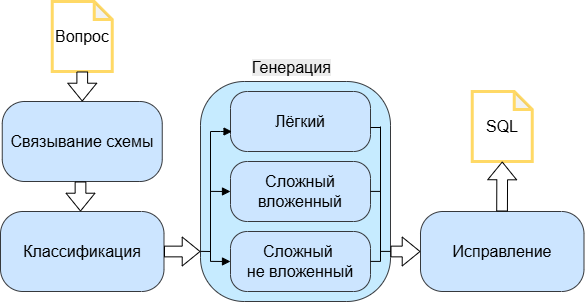

The diagram above was exported from draw.io. Its source (the exported page's mxGraphModel, read from the mxfile embedded in the PNG):
<mxGraphModel dx="1016" dy="619" grid="1" gridSize="10" guides="1" tooltips="1" connect="1" arrows="1" fold="1" page="1" pageScale="1" pageWidth="827" pageHeight="1169" math="0" shadow="0">
  <root>
    <mxCell id="0" />
    <mxCell id="1" parent="0" />
    <mxCell id="tCs0qiy9T0g8s1R0UonE-1" parent="1" style="shape=note;whiteSpace=wrap;html=1;backgroundOutline=1;darkOpacity=0.05;size=18;fontSize=16;strokeColor=#FFD966;fillColor=default;strokeWidth=3;" value="Вопрос" vertex="1">
      <mxGeometry height="70" width="60" x="281.75" y="60" as="geometry" />
    </mxCell>
    <mxCell id="tCs0qiy9T0g8s1R0UonE-2" parent="1" style="rounded=1;whiteSpace=wrap;html=1;fillColor=#cce5ff;strokeColor=#36393d;fontSize=16;arcSize=28;" value="Связывание схемы" vertex="1">
      <mxGeometry height="80" width="160" x="231.75" y="160" as="geometry" />
    </mxCell>
    <mxCell id="tCs0qiy9T0g8s1R0UonE-3" parent="1" style="rounded=1;whiteSpace=wrap;html=1;fillColor=#cce5ff;strokeColor=#36393d;fontSize=16;arcSize=28;" value="Классификация" vertex="1">
      <mxGeometry height="80" width="163.5" x="230" y="270" as="geometry" />
    </mxCell>
    <mxCell id="tCs0qiy9T0g8s1R0UonE-5" parent="1" style="rounded=1;whiteSpace=wrap;html=1;fillColor=#C6EBFF;strokeColor=#36393d;fontSize=16;arcSize=23;" value="" vertex="1">
      <mxGeometry height="220" width="190" x="430" y="140" as="geometry" />
    </mxCell>
    <mxCell id="tCs0qiy9T0g8s1R0UonE-7" parent="1" style="rounded=1;whiteSpace=wrap;html=1;fillColor=#cce5ff;strokeColor=#36393d;fontSize=16;arcSize=28;" value="Лёгкий" vertex="1">
      <mxGeometry height="60" width="140" x="460" y="150" as="geometry" />
    </mxCell>
    <mxCell id="tCs0qiy9T0g8s1R0UonE-8" parent="1" style="rounded=1;whiteSpace=wrap;html=1;fillColor=#cce5ff;strokeColor=#36393d;fontSize=16;arcSize=28;" value="Сложный вложенный" vertex="1">
      <mxGeometry height="60" width="140" x="460" y="220" as="geometry" />
    </mxCell>
    <mxCell id="tCs0qiy9T0g8s1R0UonE-9" parent="1" style="rounded=1;whiteSpace=wrap;html=1;fillColor=#cce5ff;strokeColor=#36393d;fontSize=16;arcSize=28;" value="Сложный&amp;nbsp;&lt;div&gt;не вложенный&lt;/div&gt;" vertex="1">
      <mxGeometry height="60" width="140" x="460" y="290" as="geometry" />
    </mxCell>
    <mxCell id="tCs0qiy9T0g8s1R0UonE-12" parent="1" style="rounded=1;whiteSpace=wrap;html=1;fillColor=#cce5ff;strokeColor=#36393d;fontSize=16;arcSize=28;" value="Исправление" vertex="1">
      <mxGeometry height="80" width="163.5" x="650" y="270" as="geometry" />
    </mxCell>
    <mxCell id="tCs0qiy9T0g8s1R0UonE-13" parent="1" style="shape=note;whiteSpace=wrap;html=1;backgroundOutline=1;darkOpacity=0.05;size=18;fontSize=16;strokeColor=#FFD966;fillColor=default;strokeWidth=3;" value="SQL" vertex="1">
      <mxGeometry height="70" width="60" x="701.75" y="150" as="geometry" />
    </mxCell>
    <mxCell id="RK6pGyJOuHJ1onsF5nZ0-2" edge="1" parent="1" source="tCs0qiy9T0g8s1R0UonE-1" style="shape=flexArrow;endArrow=classic;html=1;rounded=0;fillColor=default;width=10.714285714285715;endSize=5.592857142857143;endWidth=17.1875;entryX=0.5;entryY=0;entryDx=0;entryDy=0;exitX=0.5;exitY=1;exitDx=0;exitDy=0;exitPerimeter=0;" target="tCs0qiy9T0g8s1R0UonE-2" value="">
      <mxGeometry height="50" relative="1" width="50" as="geometry">
        <mxPoint x="140" y="249.64" as="sourcePoint" />
        <mxPoint x="170" y="250" as="targetPoint" />
      </mxGeometry>
    </mxCell>
    <mxCell id="RK6pGyJOuHJ1onsF5nZ0-3" edge="1" parent="1" source="tCs0qiy9T0g8s1R0UonE-3" style="shape=flexArrow;endArrow=classic;html=1;rounded=0;fillColor=default;width=10.714285714285715;endSize=5.592857142857143;endWidth=17.1875;exitX=1;exitY=0.5;exitDx=0;exitDy=0;" value="">
      <mxGeometry height="50" relative="1" width="50" as="geometry">
        <mxPoint x="394" y="309.63" as="sourcePoint" />
        <mxPoint x="430" y="310" as="targetPoint" />
      </mxGeometry>
    </mxCell>
    <mxCell id="RK6pGyJOuHJ1onsF5nZ0-8" edge="1" parent="1" style="endArrow=none;html=1;rounded=0;" value="">
      <mxGeometry height="50" relative="1" width="50" as="geometry">
        <mxPoint x="430" y="309.87" as="sourcePoint" />
        <mxPoint x="440" y="310" as="targetPoint" />
      </mxGeometry>
    </mxCell>
    <mxCell id="RK6pGyJOuHJ1onsF5nZ0-9" edge="1" parent="1" style="endArrow=none;html=1;rounded=0;" value="">
      <mxGeometry height="50" relative="1" width="50" as="geometry">
        <mxPoint x="440" y="320" as="sourcePoint" />
        <mxPoint x="440" y="190" as="targetPoint" />
      </mxGeometry>
    </mxCell>
    <mxCell id="RK6pGyJOuHJ1onsF5nZ0-10" edge="1" parent="1" style="endArrow=block;html=1;rounded=0;entryX=0.011;entryY=0.668;entryDx=0;entryDy=0;entryPerimeter=0;startArrow=none;startFill=0;endFill=1;" target="tCs0qiy9T0g8s1R0UonE-7" value="">
      <mxGeometry height="50" relative="1" width="50" as="geometry">
        <Array as="points">
          <mxPoint x="450" y="190" />
        </Array>
        <mxPoint x="440" y="190" as="sourcePoint" />
        <mxPoint x="453.32000000000005" y="190.01999999999995" as="targetPoint" />
      </mxGeometry>
    </mxCell>
    <mxCell id="RK6pGyJOuHJ1onsF5nZ0-11" edge="1" parent="1" style="endArrow=block;html=1;rounded=0;entryX=0;entryY=0.5;entryDx=0;entryDy=0;startArrow=none;startFill=0;endFill=1;" target="tCs0qiy9T0g8s1R0UonE-8" value="">
      <mxGeometry height="50" relative="1" width="50" as="geometry">
        <Array as="points" />
        <mxPoint x="440" y="249.89" as="sourcePoint" />
        <mxPoint x="453.32000000000005" y="249.90999999999997" as="targetPoint" />
      </mxGeometry>
    </mxCell>
    <mxCell id="RK6pGyJOuHJ1onsF5nZ0-12" edge="1" parent="1" style="endArrow=block;html=1;rounded=0;entryX=0;entryY=0.5;entryDx=0;entryDy=0;startArrow=none;startFill=0;endFill=1;" target="tCs0qiy9T0g8s1R0UonE-9" value="">
      <mxGeometry height="50" relative="1" width="50" as="geometry">
        <Array as="points" />
        <mxPoint x="440" y="319.89" as="sourcePoint" />
        <mxPoint x="453.32000000000005" y="319.90999999999997" as="targetPoint" />
      </mxGeometry>
    </mxCell>
    <mxCell id="RK6pGyJOuHJ1onsF5nZ0-13" parent="1" style="text;whiteSpace=wrap;html=1;" value="&lt;span style=&quot;color: rgb(0, 0, 0); font-family: Helvetica; font-size: 16px; font-style: normal; font-variant-ligatures: normal; font-variant-caps: normal; font-weight: 400; letter-spacing: normal; orphans: 2; text-align: center; text-indent: 0px; text-transform: none; widows: 2; word-spacing: 0px; -webkit-text-stroke-width: 0px; white-space: normal; background-color: rgb(236, 236, 236); text-decoration-thickness: initial; text-decoration-style: initial; text-decoration-color: initial; display: inline !important; float: none;&quot;&gt;Генерация&lt;/span&gt;" vertex="1">
      <mxGeometry height="30" width="80" x="480" y="110" as="geometry" />
    </mxCell>
    <mxCell id="RK6pGyJOuHJ1onsF5nZ0-15" edge="1" parent="1" style="shape=flexArrow;endArrow=classic;html=1;rounded=0;fillColor=default;width=10.714285714285715;endSize=5.592857142857143;endWidth=17.1875;entryX=0;entryY=0.5;entryDx=0;entryDy=0;" target="tCs0qiy9T0g8s1R0UonE-12" value="">
      <mxGeometry height="50" relative="1" width="50" as="geometry">
        <mxPoint x="620" y="310" as="sourcePoint" />
        <mxPoint x="630" y="309.85" as="targetPoint" />
      </mxGeometry>
    </mxCell>
    <mxCell id="RK6pGyJOuHJ1onsF5nZ0-16" edge="1" parent="1" style="endArrow=none;html=1;rounded=0;" value="">
      <mxGeometry height="50" relative="1" width="50" as="geometry">
        <mxPoint x="610" y="320" as="sourcePoint" />
        <mxPoint x="610" y="185" as="targetPoint" />
      </mxGeometry>
    </mxCell>
    <mxCell id="RK6pGyJOuHJ1onsF5nZ0-17" edge="1" parent="1" style="endArrow=none;html=1;rounded=0;" value="">
      <mxGeometry height="50" relative="1" width="50" as="geometry">
        <mxPoint x="610" y="186" as="sourcePoint" />
        <mxPoint x="600" y="186" as="targetPoint" />
      </mxGeometry>
    </mxCell>
    <mxCell id="RK6pGyJOuHJ1onsF5nZ0-18" edge="1" parent="1" style="endArrow=none;html=1;rounded=0;" value="">
      <mxGeometry height="50" relative="1" width="50" as="geometry">
        <mxPoint x="610" y="249.9" as="sourcePoint" />
        <mxPoint x="600" y="249.9" as="targetPoint" />
      </mxGeometry>
    </mxCell>
    <mxCell id="RK6pGyJOuHJ1onsF5nZ0-19" edge="1" parent="1" style="endArrow=none;html=1;rounded=0;" value="">
      <mxGeometry height="50" relative="1" width="50" as="geometry">
        <mxPoint x="610" y="319.9" as="sourcePoint" />
        <mxPoint x="600" y="319.9" as="targetPoint" />
      </mxGeometry>
    </mxCell>
    <mxCell id="RK6pGyJOuHJ1onsF5nZ0-20" edge="1" parent="1" style="endArrow=none;html=1;rounded=0;" value="">
      <mxGeometry height="50" relative="1" width="50" as="geometry">
        <mxPoint x="620" y="309.9" as="sourcePoint" />
        <mxPoint x="610" y="309.9" as="targetPoint" />
      </mxGeometry>
    </mxCell>
    <mxCell id="RK6pGyJOuHJ1onsF5nZ0-21" edge="1" parent="1" style="shape=flexArrow;endArrow=classic;html=1;rounded=0;fillColor=default;width=10.714285714285715;endSize=5.592857142857143;endWidth=17.1875;entryX=0.5;entryY=1;entryDx=0;entryDy=0;entryPerimeter=0;exitX=0.505;exitY=-0.036;exitDx=0;exitDy=0;exitPerimeter=0;" target="tCs0qiy9T0g8s1R0UonE-13" value="">
      <mxGeometry height="50" relative="1" width="50" as="geometry">
        <mxPoint x="731.5575000000001" y="269.99999999999994" as="sourcePoint" />
        <mxPoint x="731.61" y="222.88" as="targetPoint" />
      </mxGeometry>
    </mxCell>
    <mxCell id="ofGs6W6_2s1yfhBLj1h9-1" edge="1" parent="1" style="shape=flexArrow;endArrow=classic;html=1;rounded=0;fillColor=default;width=10.714285714285715;endSize=5.592857142857143;endWidth=17.1875;entryX=0.5;entryY=0;entryDx=0;entryDy=0;" value="">
      <mxGeometry height="50" relative="1" width="50" as="geometry">
        <mxPoint x="310" y="240" as="sourcePoint" />
        <mxPoint x="310" y="270" as="targetPoint" />
      </mxGeometry>
    </mxCell>
  </root>
</mxGraphModel>